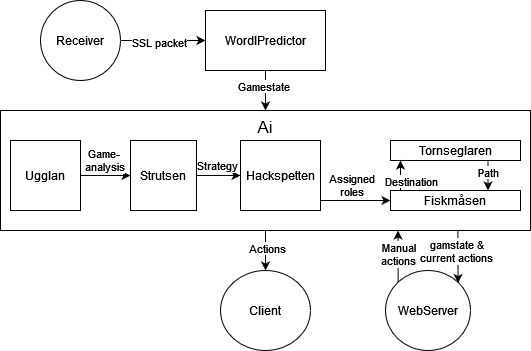

The diagram above was exported from draw.io. Its source (the exported page's mxGraphModel, read from the mxfile embedded in the PNG):
<mxGraphModel dx="882" dy="-516" grid="1" gridSize="10" guides="1" tooltips="1" connect="1" arrows="1" fold="1" page="1" pageScale="1" pageWidth="827" pageHeight="1169" background="#ffffff" math="0" shadow="0">
  <root>
    <mxCell id="0" />
    <mxCell id="1" parent="0" />
    <mxCell id="se8rSEyOEGMdRDuV1Mny-1" value="" style="edgeStyle=orthogonalEdgeStyle;rounded=0;orthogonalLoop=1;jettySize=auto;html=1;" edge="1" parent="1" source="se8rSEyOEGMdRDuV1Mny-3" target="se8rSEyOEGMdRDuV1Mny-10">
      <mxGeometry relative="1" as="geometry" />
    </mxCell>
    <mxCell id="se8rSEyOEGMdRDuV1Mny-2" value="Actions" style="edgeLabel;html=1;align=center;verticalAlign=middle;resizable=0;points=[];" vertex="1" connectable="0" parent="se8rSEyOEGMdRDuV1Mny-1">
      <mxGeometry x="-0.1591" y="1" relative="1" as="geometry">
        <mxPoint as="offset" />
      </mxGeometry>
    </mxCell>
    <mxCell id="se8rSEyOEGMdRDuV1Mny-3" value="&lt;font style=&quot;font-size: 17px;&quot;&gt;Ai&lt;/font&gt;" style="rounded=0;whiteSpace=wrap;html=1;verticalAlign=top;" vertex="1" parent="1">
      <mxGeometry x="210" y="2010" width="530" height="120" as="geometry" />
    </mxCell>
    <mxCell id="se8rSEyOEGMdRDuV1Mny-4" style="edgeStyle=orthogonalEdgeStyle;rounded=0;orthogonalLoop=1;jettySize=auto;html=1;entryX=0.5;entryY=0;entryDx=0;entryDy=0;" edge="1" parent="1" source="se8rSEyOEGMdRDuV1Mny-6" target="se8rSEyOEGMdRDuV1Mny-3">
      <mxGeometry relative="1" as="geometry" />
    </mxCell>
    <mxCell id="se8rSEyOEGMdRDuV1Mny-5" value="Gamestate" style="edgeLabel;html=1;align=center;verticalAlign=middle;resizable=0;points=[];" vertex="1" connectable="0" parent="se8rSEyOEGMdRDuV1Mny-4">
      <mxGeometry x="-0.2741" y="-3" relative="1" as="geometry">
        <mxPoint as="offset" />
      </mxGeometry>
    </mxCell>
    <mxCell id="se8rSEyOEGMdRDuV1Mny-6" value="WordlPredictor" style="rounded=0;whiteSpace=wrap;html=1;" vertex="1" parent="1">
      <mxGeometry x="415" y="1910" width="120" height="60" as="geometry" />
    </mxCell>
    <mxCell id="se8rSEyOEGMdRDuV1Mny-7" value="" style="edgeStyle=orthogonalEdgeStyle;rounded=0;orthogonalLoop=1;jettySize=auto;html=1;" edge="1" parent="1" source="se8rSEyOEGMdRDuV1Mny-9" target="se8rSEyOEGMdRDuV1Mny-6">
      <mxGeometry relative="1" as="geometry" />
    </mxCell>
    <mxCell id="se8rSEyOEGMdRDuV1Mny-8" value="SSL packet" style="edgeLabel;html=1;align=center;verticalAlign=middle;resizable=0;points=[];" vertex="1" connectable="0" parent="se8rSEyOEGMdRDuV1Mny-7">
      <mxGeometry x="-0.0889" y="1" relative="1" as="geometry">
        <mxPoint x="-1" y="2" as="offset" />
      </mxGeometry>
    </mxCell>
    <mxCell id="se8rSEyOEGMdRDuV1Mny-9" value="Receiver" style="ellipse;whiteSpace=wrap;html=1;" vertex="1" parent="1">
      <mxGeometry x="250" y="1900" width="80" height="80" as="geometry" />
    </mxCell>
    <mxCell id="se8rSEyOEGMdRDuV1Mny-10" value="Client" style="ellipse;whiteSpace=wrap;html=1;" vertex="1" parent="1">
      <mxGeometry x="430" y="2170" width="90" height="80" as="geometry" />
    </mxCell>
    <mxCell id="se8rSEyOEGMdRDuV1Mny-11" value="" style="edgeStyle=orthogonalEdgeStyle;rounded=0;orthogonalLoop=1;jettySize=auto;html=1;" edge="1" parent="1" source="se8rSEyOEGMdRDuV1Mny-13" target="se8rSEyOEGMdRDuV1Mny-16">
      <mxGeometry relative="1" as="geometry" />
    </mxCell>
    <mxCell id="se8rSEyOEGMdRDuV1Mny-12" value="Game-&lt;br&gt;analysis" style="edgeLabel;html=1;align=center;verticalAlign=bottom;resizable=0;points=[];" vertex="1" connectable="0" parent="se8rSEyOEGMdRDuV1Mny-11">
      <mxGeometry x="-0.0633" relative="1" as="geometry">
        <mxPoint as="offset" />
      </mxGeometry>
    </mxCell>
    <mxCell id="se8rSEyOEGMdRDuV1Mny-13" value="Ugglan" style="rounded=0;whiteSpace=wrap;html=1;" vertex="1" parent="1">
      <mxGeometry x="220" y="2040" width="70" height="70" as="geometry" />
    </mxCell>
    <mxCell id="se8rSEyOEGMdRDuV1Mny-14" value="" style="edgeStyle=orthogonalEdgeStyle;rounded=0;orthogonalLoop=1;jettySize=auto;html=1;" edge="1" parent="1" source="se8rSEyOEGMdRDuV1Mny-16" target="se8rSEyOEGMdRDuV1Mny-19">
      <mxGeometry relative="1" as="geometry" />
    </mxCell>
    <mxCell id="se8rSEyOEGMdRDuV1Mny-15" value="Strategy" style="edgeLabel;html=1;align=center;verticalAlign=bottom;resizable=0;points=[];" vertex="1" connectable="0" parent="se8rSEyOEGMdRDuV1Mny-14">
      <mxGeometry x="-0.0916" y="1" relative="1" as="geometry">
        <mxPoint as="offset" />
      </mxGeometry>
    </mxCell>
    <mxCell id="se8rSEyOEGMdRDuV1Mny-16" value="Strutsen" style="rounded=0;whiteSpace=wrap;html=1;" vertex="1" parent="1">
      <mxGeometry x="340" y="2040" width="66" height="70" as="geometry" />
    </mxCell>
    <mxCell id="se8rSEyOEGMdRDuV1Mny-17" style="edgeStyle=orthogonalEdgeStyle;rounded=0;orthogonalLoop=1;jettySize=auto;html=1;entryX=0;entryY=0.5;entryDx=0;entryDy=0;" edge="1" parent="1" source="se8rSEyOEGMdRDuV1Mny-19" target="se8rSEyOEGMdRDuV1Mny-25">
      <mxGeometry relative="1" as="geometry">
        <Array as="points">
          <mxPoint x="540" y="2100" />
          <mxPoint x="540" y="2100" />
        </Array>
      </mxGeometry>
    </mxCell>
    <mxCell id="se8rSEyOEGMdRDuV1Mny-18" value="Assigned&lt;br&gt;roles" style="edgeLabel;html=1;align=center;verticalAlign=bottom;resizable=0;points=[];labelBackgroundColor=none;" vertex="1" connectable="0" parent="se8rSEyOEGMdRDuV1Mny-17">
      <mxGeometry x="-0.1432" relative="1" as="geometry">
        <mxPoint as="offset" />
      </mxGeometry>
    </mxCell>
    <mxCell id="se8rSEyOEGMdRDuV1Mny-19" value="Hackspetten" style="rounded=0;whiteSpace=wrap;html=1;" vertex="1" parent="1">
      <mxGeometry x="450" y="2040" width="80" height="70" as="geometry" />
    </mxCell>
    <mxCell id="se8rSEyOEGMdRDuV1Mny-20" style="edgeStyle=orthogonalEdgeStyle;rounded=0;orthogonalLoop=1;jettySize=auto;html=1;entryX=0.75;entryY=0;entryDx=0;entryDy=0;exitX=0.75;exitY=1;exitDx=0;exitDy=0;" edge="1" parent="1" source="se8rSEyOEGMdRDuV1Mny-22" target="se8rSEyOEGMdRDuV1Mny-25">
      <mxGeometry relative="1" as="geometry" />
    </mxCell>
    <mxCell id="se8rSEyOEGMdRDuV1Mny-21" value="Path" style="edgeLabel;html=1;align=center;verticalAlign=middle;resizable=0;points=[];" vertex="1" connectable="0" parent="se8rSEyOEGMdRDuV1Mny-20">
      <mxGeometry x="-0.2905" relative="1" as="geometry">
        <mxPoint as="offset" />
      </mxGeometry>
    </mxCell>
    <mxCell id="se8rSEyOEGMdRDuV1Mny-22" value="Tornseglaren" style="rounded=0;whiteSpace=wrap;html=1;" vertex="1" parent="1">
      <mxGeometry x="600" y="2040" width="130" height="20" as="geometry" />
    </mxCell>
    <mxCell id="se8rSEyOEGMdRDuV1Mny-23" style="edgeStyle=orthogonalEdgeStyle;rounded=0;orthogonalLoop=1;jettySize=auto;html=1;entryX=0.25;entryY=1;entryDx=0;entryDy=0;exitX=0.233;exitY=0.003;exitDx=0;exitDy=0;exitPerimeter=0;" edge="1" parent="1" source="se8rSEyOEGMdRDuV1Mny-25">
      <mxGeometry relative="1" as="geometry">
        <mxPoint x="642.5" y="2090" as="sourcePoint" />
        <mxPoint x="610" y="2060" as="targetPoint" />
      </mxGeometry>
    </mxCell>
    <mxCell id="se8rSEyOEGMdRDuV1Mny-24" value="Destination" style="edgeLabel;html=1;align=center;verticalAlign=middle;resizable=0;points=[];" vertex="1" connectable="0" parent="se8rSEyOEGMdRDuV1Mny-23">
      <mxGeometry x="-0.1591" y="1" relative="1" as="geometry">
        <mxPoint x="11" y="-9" as="offset" />
      </mxGeometry>
    </mxCell>
    <mxCell id="se8rSEyOEGMdRDuV1Mny-25" value="Fiskmåsen" style="rounded=0;whiteSpace=wrap;html=1;" vertex="1" parent="1">
      <mxGeometry x="600" y="2090" width="130" height="20" as="geometry" />
    </mxCell>
    <mxCell id="se8rSEyOEGMdRDuV1Mny-26" style="edgeStyle=orthogonalEdgeStyle;rounded=0;orthogonalLoop=1;jettySize=auto;html=1;exitX=0;exitY=0;exitDx=0;exitDy=0;entryX=0.75;entryY=1;entryDx=0;entryDy=0;" edge="1" parent="1" source="se8rSEyOEGMdRDuV1Mny-28" target="se8rSEyOEGMdRDuV1Mny-3">
      <mxGeometry relative="1" as="geometry" />
    </mxCell>
    <mxCell id="se8rSEyOEGMdRDuV1Mny-27" value="&lt;div&gt;Manual&lt;/div&gt;&lt;div&gt;actions&lt;br&gt;&lt;/div&gt;" style="edgeLabel;html=1;align=center;verticalAlign=middle;resizable=0;points=[];" vertex="1" connectable="0" parent="se8rSEyOEGMdRDuV1Mny-26">
      <mxGeometry x="0.0985" relative="1" as="geometry">
        <mxPoint as="offset" />
      </mxGeometry>
    </mxCell>
    <mxCell id="se8rSEyOEGMdRDuV1Mny-28" value="WebServer" style="ellipse;whiteSpace=wrap;html=1;" vertex="1" parent="1">
      <mxGeometry x="595" y="2170" width="85" height="80" as="geometry" />
    </mxCell>
    <mxCell id="se8rSEyOEGMdRDuV1Mny-29" value="" style="endArrow=classic;html=1;rounded=0;exitX=0.863;exitY=1.003;exitDx=0;exitDy=0;exitPerimeter=0;entryX=0.854;entryY=0.157;entryDx=0;entryDy=0;entryPerimeter=0;" edge="1" parent="1" source="se8rSEyOEGMdRDuV1Mny-3" target="se8rSEyOEGMdRDuV1Mny-28">
      <mxGeometry width="50" height="50" relative="1" as="geometry">
        <mxPoint x="620" y="2190" as="sourcePoint" />
        <mxPoint x="670" y="2140" as="targetPoint" />
      </mxGeometry>
    </mxCell>
    <mxCell id="se8rSEyOEGMdRDuV1Mny-30" value="&lt;div&gt;gamstate &amp;amp;&lt;/div&gt;&lt;div&gt;current actions&lt;br&gt;&lt;/div&gt;" style="edgeLabel;html=1;align=center;verticalAlign=middle;resizable=0;points=[];" vertex="1" connectable="0" parent="se8rSEyOEGMdRDuV1Mny-29">
      <mxGeometry x="-0.662" relative="1" as="geometry">
        <mxPoint x="-2" y="11" as="offset" />
      </mxGeometry>
    </mxCell>
  </root>
</mxGraphModel>